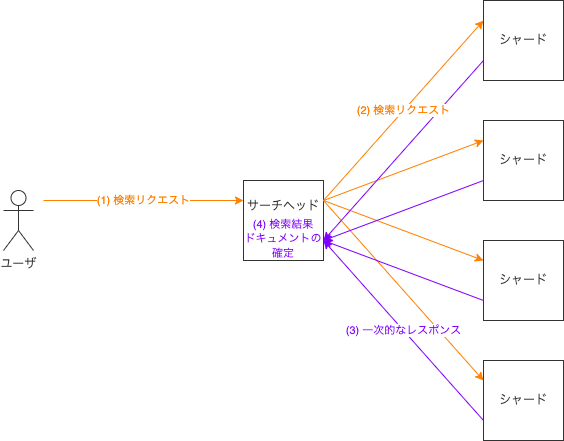

The diagram above was exported from draw.io. Its source (the exported page's mxGraphModel, read from the mxfile embedded in the PNG):
<mxGraphModel dx="1106" dy="883" grid="1" gridSize="10" guides="1" tooltips="1" connect="1" arrows="1" fold="1" page="1" pageScale="1" pageWidth="827" pageHeight="1169" math="0" shadow="0">
  <root>
    <mxCell id="0" />
    <mxCell id="1" parent="0" />
    <mxCell id="PK-HDunww4w_G56P3k8N-1" value="サーチヘッド&lt;br&gt;&lt;br&gt;&lt;br&gt;" style="whiteSpace=wrap;html=1;aspect=fixed;strokeColor=#333333;fontColor=#333333;" parent="1" vertex="1">
      <mxGeometry x="280" y="220" width="80" height="80" as="geometry" />
    </mxCell>
    <mxCell id="PK-HDunww4w_G56P3k8N-2" value="シャード" style="whiteSpace=wrap;html=1;aspect=fixed;strokeColor=#333333;fontColor=#333333;" parent="1" vertex="1">
      <mxGeometry x="520" y="160" width="80" height="80" as="geometry" />
    </mxCell>
    <mxCell id="PK-HDunww4w_G56P3k8N-3" value="ユーザ" style="shape=umlActor;verticalLabelPosition=bottom;verticalAlign=top;html=1;outlineConnect=0;strokeColor=#333333;fontColor=#333333;" parent="1" vertex="1">
      <mxGeometry x="40" y="230" width="30" height="60" as="geometry" />
    </mxCell>
    <mxCell id="PK-HDunww4w_G56P3k8N-4" value="シャード" style="whiteSpace=wrap;html=1;aspect=fixed;strokeColor=#333333;fontColor=#333333;" parent="1" vertex="1">
      <mxGeometry x="520" y="280" width="80" height="80" as="geometry" />
    </mxCell>
    <mxCell id="PK-HDunww4w_G56P3k8N-5" value="シャード" style="whiteSpace=wrap;html=1;aspect=fixed;strokeColor=#333333;fontColor=#333333;" parent="1" vertex="1">
      <mxGeometry x="520" y="400" width="80" height="80" as="geometry" />
    </mxCell>
    <mxCell id="PK-HDunww4w_G56P3k8N-6" value="シャード" style="whiteSpace=wrap;html=1;aspect=fixed;strokeColor=#333333;fontColor=#333333;" parent="1" vertex="1">
      <mxGeometry x="520" y="40" width="80" height="80" as="geometry" />
    </mxCell>
    <mxCell id="PK-HDunww4w_G56P3k8N-7" value="(1) 検索リクエスト" style="endArrow=classic;html=1;entryX=0;entryY=0.25;entryDx=0;entryDy=0;fillColor=#ffe6cc;fontColor=#FF8000;strokeColor=#FF8000;" parent="1" target="PK-HDunww4w_G56P3k8N-1" edge="1">
      <mxGeometry width="50" height="50" relative="1" as="geometry">
        <mxPoint x="80" y="240" as="sourcePoint" />
        <mxPoint x="340" y="240" as="targetPoint" />
      </mxGeometry>
    </mxCell>
    <mxCell id="PK-HDunww4w_G56P3k8N-9" value="" style="endArrow=classic;html=1;fontColor=#FF8000;strokeColor=#FF8000;entryX=0;entryY=0.25;entryDx=0;entryDy=0;exitX=1;exitY=0.25;exitDx=0;exitDy=0;" parent="1" source="PK-HDunww4w_G56P3k8N-1" target="PK-HDunww4w_G56P3k8N-2" edge="1">
      <mxGeometry width="50" height="50" relative="1" as="geometry">
        <mxPoint x="370" y="280" as="sourcePoint" />
        <mxPoint x="420" y="230" as="targetPoint" />
      </mxGeometry>
    </mxCell>
    <mxCell id="PK-HDunww4w_G56P3k8N-10" value="" style="endArrow=classic;html=1;fontColor=#FF8000;strokeColor=#FF8000;exitX=1;exitY=0.25;exitDx=0;exitDy=0;entryX=0;entryY=0.25;entryDx=0;entryDy=0;" parent="1" source="PK-HDunww4w_G56P3k8N-1" target="PK-HDunww4w_G56P3k8N-4" edge="1">
      <mxGeometry width="50" height="50" relative="1" as="geometry">
        <mxPoint x="370" y="250" as="sourcePoint" />
        <mxPoint x="510" y="300" as="targetPoint" />
      </mxGeometry>
    </mxCell>
    <mxCell id="PK-HDunww4w_G56P3k8N-11" value="" style="endArrow=classic;html=1;fontColor=#FF8000;strokeColor=#FF8000;exitX=1;exitY=0.25;exitDx=0;exitDy=0;entryX=0;entryY=0.25;entryDx=0;entryDy=0;" parent="1" source="PK-HDunww4w_G56P3k8N-1" target="PK-HDunww4w_G56P3k8N-5" edge="1">
      <mxGeometry width="50" height="50" relative="1" as="geometry">
        <mxPoint x="370" y="250" as="sourcePoint" />
        <mxPoint x="530" y="310" as="targetPoint" />
      </mxGeometry>
    </mxCell>
    <mxCell id="PK-HDunww4w_G56P3k8N-12" value="(3) 一次的なレスポンス" style="endArrow=classic;html=1;strokeColor=#7F00FF;fontColor=#7F00FF;exitX=0;exitY=0.75;exitDx=0;exitDy=0;entryX=1;entryY=0.75;entryDx=0;entryDy=0;" parent="1" source="PK-HDunww4w_G56P3k8N-5" target="PK-HDunww4w_G56P3k8N-1" edge="1">
      <mxGeometry width="50" height="50" relative="1" as="geometry">
        <mxPoint x="370" y="280" as="sourcePoint" />
        <mxPoint x="420" y="230" as="targetPoint" />
      </mxGeometry>
    </mxCell>
    <mxCell id="PK-HDunww4w_G56P3k8N-13" value="" style="endArrow=classic;html=1;fontColor=#7F00FF;strokeColor=#7F00FF;exitX=0;exitY=0.75;exitDx=0;exitDy=0;entryX=1;entryY=0.75;entryDx=0;entryDy=0;" parent="1" source="PK-HDunww4w_G56P3k8N-4" target="PK-HDunww4w_G56P3k8N-1" edge="1">
      <mxGeometry width="50" height="50" relative="1" as="geometry">
        <mxPoint x="370" y="280" as="sourcePoint" />
        <mxPoint x="420" y="230" as="targetPoint" />
      </mxGeometry>
    </mxCell>
    <mxCell id="PK-HDunww4w_G56P3k8N-14" value="" style="endArrow=classic;html=1;fontColor=#7F00FF;strokeColor=#7F00FF;exitX=0;exitY=0.75;exitDx=0;exitDy=0;" parent="1" source="PK-HDunww4w_G56P3k8N-6" edge="1">
      <mxGeometry width="50" height="50" relative="1" as="geometry">
        <mxPoint x="370" y="280" as="sourcePoint" />
        <mxPoint x="360" y="280" as="targetPoint" />
      </mxGeometry>
    </mxCell>
    <mxCell id="PK-HDunww4w_G56P3k8N-15" value="" style="endArrow=classic;html=1;fontColor=#7F00FF;strokeColor=#7F00FF;exitX=0;exitY=0.75;exitDx=0;exitDy=0;" parent="1" source="PK-HDunww4w_G56P3k8N-2" edge="1">
      <mxGeometry width="50" height="50" relative="1" as="geometry">
        <mxPoint x="510" y="220" as="sourcePoint" />
        <mxPoint x="360" y="280" as="targetPoint" />
      </mxGeometry>
    </mxCell>
    <mxCell id="PK-HDunww4w_G56P3k8N-8" value="(2) 検索リクエスト" style="endArrow=classic;html=1;fillColor=#ffe6cc;fontColor=#FF8000;strokeColor=#FF8000;entryX=0;entryY=0.25;entryDx=0;entryDy=0;exitX=1;exitY=0.25;exitDx=0;exitDy=0;" parent="1" source="PK-HDunww4w_G56P3k8N-1" target="PK-HDunww4w_G56P3k8N-6" edge="1">
      <mxGeometry width="50" height="50" relative="1" as="geometry">
        <mxPoint x="130" y="250" as="sourcePoint" />
        <mxPoint x="510" y="70" as="targetPoint" />
      </mxGeometry>
    </mxCell>
    <mxCell id="fj7VkAwS04ULpYhYUwku-1" value="&lt;span style=&quot;color: rgb(127, 0, 255); font-family: Helvetica; font-size: 11px; font-style: normal; font-variant-ligatures: normal; font-variant-caps: normal; font-weight: 400; letter-spacing: normal; orphans: 2; text-indent: 0px; text-transform: none; widows: 2; word-spacing: 0px; -webkit-text-stroke-width: 0px; background-color: rgb(255, 255, 255); text-decoration-thickness: initial; text-decoration-style: initial; text-decoration-color: initial; float: none; display: inline !important;&quot;&gt;(4) 検索結果&lt;br&gt;ドキュメントの&lt;br&gt;確定&lt;/span&gt;" style="text;whiteSpace=wrap;html=1;align=center;" vertex="1" parent="1">
      <mxGeometry x="280" y="250" width="80" height="50" as="geometry" />
    </mxCell>
  </root>
</mxGraphModel>